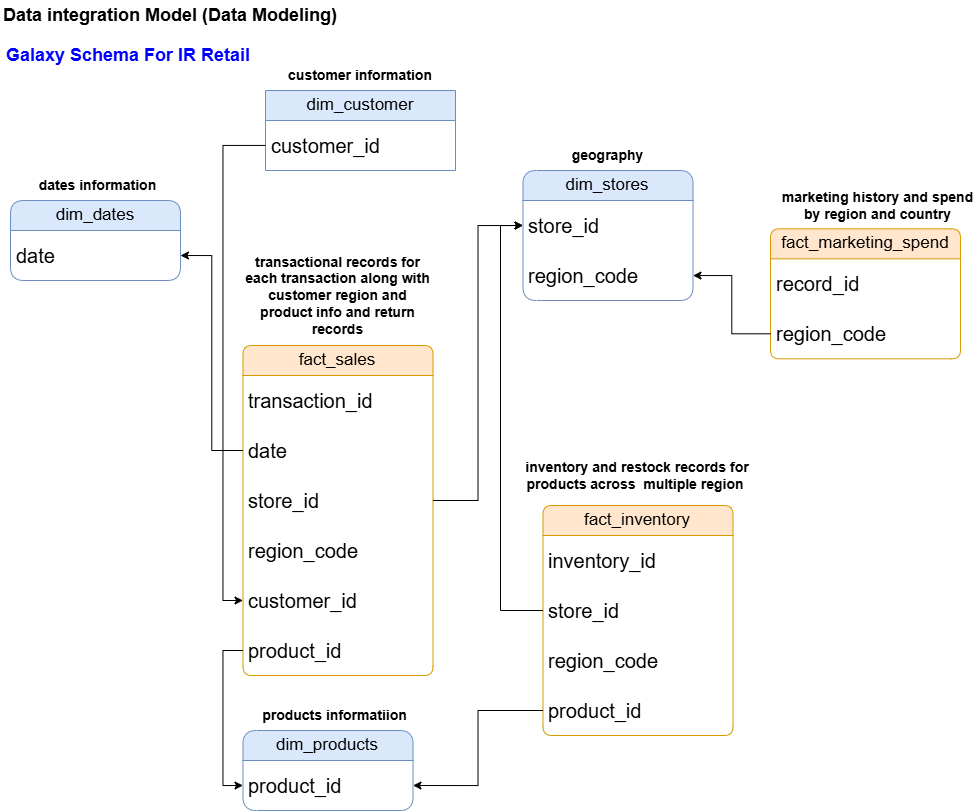

The diagram above was exported from draw.io. Its source (the exported page's mxGraphModel, read from the mxfile embedded in the PNG):
<mxGraphModel dx="1014" dy="772" grid="1" gridSize="10" guides="1" tooltips="1" connect="1" arrows="1" fold="1" page="1" pageScale="1" pageWidth="1100" pageHeight="850" math="0" shadow="0">
  <root>
    <mxCell id="0" />
    <mxCell id="1" parent="0" />
    <mxCell id="bskxyzaZZ1u-YKuAU4cn-1" parent="1" style="text;html=1;whiteSpace=wrap;strokeColor=none;fillColor=none;align=center;verticalAlign=middle;rounded=0;fontStyle=1;fontSize=18;" value="Data integration Model (Data Modeling&lt;span style=&quot;background-color: transparent; color: light-dark(rgb(0, 0, 0), rgb(255, 255, 255));&quot;&gt;)&lt;/span&gt;" vertex="1">
      <mxGeometry height="30" width="340" x="10" y="20" as="geometry" />
    </mxCell>
    <mxCell id="bskxyzaZZ1u-YKuAU4cn-24" parent="1" style="swimlane;fontStyle=0;childLayout=stackLayout;horizontal=1;startSize=30;horizontalStack=0;resizeParent=1;resizeParentMax=0;resizeLast=0;collapsible=1;marginBottom=0;whiteSpace=wrap;html=1;fontSize=17;fillColor=#dae8fc;strokeColor=#6c8ebf;" value="dim_customer" vertex="1">
      <mxGeometry height="80" width="190" x="275" y="110" as="geometry" />
    </mxCell>
    <mxCell id="bskxyzaZZ1u-YKuAU4cn-25" parent="bskxyzaZZ1u-YKuAU4cn-24" style="text;strokeColor=none;fillColor=none;align=left;verticalAlign=middle;spacingLeft=4;spacingRight=4;overflow=hidden;points=[[0,0.5],[1,0.5]];portConstraint=eastwest;rotatable=0;whiteSpace=wrap;html=1;fontSize=20;" value="customer_id" vertex="1">
      <mxGeometry height="50" width="190" y="30" as="geometry" />
    </mxCell>
    <mxCell id="bskxyzaZZ1u-YKuAU4cn-29" parent="1" style="swimlane;fontStyle=0;childLayout=stackLayout;horizontal=1;startSize=30;horizontalStack=0;resizeParent=1;resizeParentMax=0;resizeLast=0;collapsible=1;marginBottom=0;whiteSpace=wrap;html=1;fontSize=17;fillColor=#dae8fc;strokeColor=#6c8ebf;rounded=1;" value="dim_dates" vertex="1">
      <mxGeometry height="80" width="170" x="20" y="220" as="geometry" />
    </mxCell>
    <mxCell id="bskxyzaZZ1u-YKuAU4cn-30" parent="bskxyzaZZ1u-YKuAU4cn-29" style="text;strokeColor=none;fillColor=none;align=left;verticalAlign=middle;spacingLeft=4;spacingRight=4;overflow=hidden;points=[[0,0.5],[1,0.5]];portConstraint=eastwest;rotatable=0;whiteSpace=wrap;html=1;fontSize=20;rounded=1;" value="date" vertex="1">
      <mxGeometry height="50" width="170" y="30" as="geometry" />
    </mxCell>
    <mxCell id="bskxyzaZZ1u-YKuAU4cn-31" parent="1" style="text;html=1;whiteSpace=wrap;strokeColor=none;fillColor=none;align=center;verticalAlign=middle;rounded=0;fontStyle=1;fontSize=14;" value="customer&amp;nbsp;&lt;span style=&quot;background-color: transparent; color: light-dark(rgb(0, 0, 0), rgb(255, 255, 255));&quot;&gt;information&lt;/span&gt;" vertex="1">
      <mxGeometry height="30" width="60" x="340" y="80" as="geometry" />
    </mxCell>
    <mxCell id="bskxyzaZZ1u-YKuAU4cn-32" parent="1" style="text;html=1;whiteSpace=wrap;strokeColor=none;fillColor=none;align=center;verticalAlign=middle;rounded=0;fontStyle=1;fontSize=14;" value="dates&amp;nbsp;&lt;span style=&quot;background-color: transparent; color: light-dark(rgb(0, 0, 0), rgb(255, 255, 255));&quot;&gt;information&lt;/span&gt;" vertex="1">
      <mxGeometry height="30" width="65" x="75" y="190" as="geometry" />
    </mxCell>
    <mxCell id="bskxyzaZZ1u-YKuAU4cn-33" parent="1" style="swimlane;fontStyle=0;childLayout=stackLayout;horizontal=1;startSize=30;horizontalStack=0;resizeParent=1;resizeParentMax=0;resizeLast=0;collapsible=1;marginBottom=0;whiteSpace=wrap;html=1;fontSize=17;fillColor=#dae8fc;strokeColor=#6c8ebf;rounded=1;" value="dim_products" vertex="1">
      <mxGeometry height="80" width="170" x="252.5" y="750" as="geometry" />
    </mxCell>
    <mxCell id="bskxyzaZZ1u-YKuAU4cn-34" parent="bskxyzaZZ1u-YKuAU4cn-33" style="text;strokeColor=none;fillColor=none;align=left;verticalAlign=middle;spacingLeft=4;spacingRight=4;overflow=hidden;points=[[0,0.5],[1,0.5]];portConstraint=eastwest;rotatable=0;whiteSpace=wrap;html=1;fontSize=20;" value="product_id" vertex="1">
      <mxGeometry height="50" width="170" y="30" as="geometry" />
    </mxCell>
    <mxCell id="bskxyzaZZ1u-YKuAU4cn-35" parent="1" style="text;html=1;whiteSpace=wrap;strokeColor=none;fillColor=none;align=center;verticalAlign=middle;rounded=0;fontStyle=1;fontSize=14;" value="products informatiion" vertex="1">
      <mxGeometry height="30" width="205" x="242.5" y="720" as="geometry" />
    </mxCell>
    <mxCell id="bskxyzaZZ1u-YKuAU4cn-38" parent="1" style="swimlane;fontStyle=0;childLayout=stackLayout;horizontal=1;startSize=30;horizontalStack=0;resizeParent=1;resizeParentMax=0;resizeLast=0;collapsible=1;marginBottom=0;whiteSpace=wrap;html=1;fontSize=17;fillColor=#dae8fc;strokeColor=#6c8ebf;rounded=1;" value="dim_stores" vertex="1">
      <mxGeometry height="130" width="170" x="532.5" y="190" as="geometry" />
    </mxCell>
    <mxCell id="bskxyzaZZ1u-YKuAU4cn-52" parent="bskxyzaZZ1u-YKuAU4cn-38" style="text;strokeColor=none;fillColor=none;align=left;verticalAlign=middle;spacingLeft=4;spacingRight=4;overflow=hidden;points=[[0,0.5],[1,0.5]];portConstraint=eastwest;rotatable=0;whiteSpace=wrap;html=1;fontSize=20;" value="store_id" vertex="1">
      <mxGeometry height="50" width="170" y="30" as="geometry" />
    </mxCell>
    <mxCell id="bskxyzaZZ1u-YKuAU4cn-39" parent="bskxyzaZZ1u-YKuAU4cn-38" style="text;strokeColor=none;fillColor=none;align=left;verticalAlign=middle;spacingLeft=4;spacingRight=4;overflow=hidden;points=[[0,0.5],[1,0.5]];portConstraint=eastwest;rotatable=0;whiteSpace=wrap;html=1;fontSize=20;" value="region_code" vertex="1">
      <mxGeometry height="50" width="170" y="80" as="geometry" />
    </mxCell>
    <mxCell id="bskxyzaZZ1u-YKuAU4cn-40" parent="1" style="text;html=1;whiteSpace=wrap;strokeColor=none;fillColor=none;align=center;verticalAlign=middle;rounded=0;fontStyle=1;fontSize=14;" value="geography" vertex="1">
      <mxGeometry height="30" width="65" x="585" y="160" as="geometry" />
    </mxCell>
    <mxCell id="bskxyzaZZ1u-YKuAU4cn-41" parent="1" style="swimlane;fontStyle=0;childLayout=stackLayout;horizontal=1;startSize=30;horizontalStack=0;resizeParent=1;resizeParentMax=0;resizeLast=0;collapsible=1;marginBottom=0;whiteSpace=wrap;html=1;fontSize=17;fillColor=#ffe6cc;strokeColor=#d79b00;rounded=1;arcSize=10;" value="fact_marketing_spend" vertex="1">
      <mxGeometry height="130" width="190" x="780" y="248.33" as="geometry" />
    </mxCell>
    <mxCell id="bskxyzaZZ1u-YKuAU4cn-42" parent="bskxyzaZZ1u-YKuAU4cn-41" style="text;strokeColor=none;fillColor=none;align=left;verticalAlign=middle;spacingLeft=4;spacingRight=4;overflow=hidden;points=[[0,0.5],[1,0.5]];portConstraint=eastwest;rotatable=0;whiteSpace=wrap;html=1;fontSize=20;labelBorderColor=none;" value="record_id" vertex="1">
      <mxGeometry height="50" width="190" y="30" as="geometry" />
    </mxCell>
    <mxCell id="bskxyzaZZ1u-YKuAU4cn-48" parent="bskxyzaZZ1u-YKuAU4cn-41" style="text;strokeColor=none;fillColor=none;align=left;verticalAlign=middle;spacingLeft=4;spacingRight=4;overflow=hidden;points=[[0,0.5],[1,0.5]];portConstraint=eastwest;rotatable=0;whiteSpace=wrap;html=1;fontSize=20;labelBorderColor=none;" value="region_code" vertex="1">
      <mxGeometry height="50" width="190" y="80" as="geometry" />
    </mxCell>
    <mxCell id="bskxyzaZZ1u-YKuAU4cn-43" parent="1" style="text;html=1;whiteSpace=wrap;strokeColor=none;fillColor=none;align=center;verticalAlign=middle;rounded=0;fontStyle=1;fontSize=14;" value="marketing history and spend by region and country" vertex="1">
      <mxGeometry height="30" width="195" x="790" y="210" as="geometry" />
    </mxCell>
    <mxCell id="bskxyzaZZ1u-YKuAU4cn-53" edge="1" parent="1" source="bskxyzaZZ1u-YKuAU4cn-48" style="edgeStyle=orthogonalEdgeStyle;rounded=0;orthogonalLoop=1;jettySize=auto;html=1;" target="bskxyzaZZ1u-YKuAU4cn-39" value="">
      <mxGeometry relative="1" as="geometry" />
    </mxCell>
    <mxCell id="bskxyzaZZ1u-YKuAU4cn-54" parent="1" style="swimlane;fontStyle=0;childLayout=stackLayout;horizontal=1;startSize=30;horizontalStack=0;resizeParent=1;resizeParentMax=0;resizeLast=0;collapsible=1;marginBottom=0;whiteSpace=wrap;html=1;fontSize=17;fillColor=#ffe6cc;strokeColor=#d79b00;rounded=1;arcSize=10;" value="fact_sales" vertex="1">
      <mxGeometry height="330" width="190" x="252.5" y="365" as="geometry" />
    </mxCell>
    <mxCell id="bskxyzaZZ1u-YKuAU4cn-55" parent="bskxyzaZZ1u-YKuAU4cn-54" style="text;strokeColor=none;fillColor=none;align=left;verticalAlign=middle;spacingLeft=4;spacingRight=4;overflow=hidden;points=[[0,0.5],[1,0.5]];portConstraint=eastwest;rotatable=0;whiteSpace=wrap;html=1;fontSize=20;labelBorderColor=none;" value="transaction_id" vertex="1">
      <mxGeometry height="50" width="190" y="30" as="geometry" />
    </mxCell>
    <mxCell id="bskxyzaZZ1u-YKuAU4cn-56" parent="bskxyzaZZ1u-YKuAU4cn-54" style="text;strokeColor=none;fillColor=none;align=left;verticalAlign=middle;spacingLeft=4;spacingRight=4;overflow=hidden;points=[[0,0.5],[1,0.5]];portConstraint=eastwest;rotatable=0;whiteSpace=wrap;html=1;fontSize=20;labelBorderColor=none;" value="date" vertex="1">
      <mxGeometry height="50" width="190" y="80" as="geometry" />
    </mxCell>
    <mxCell id="bskxyzaZZ1u-YKuAU4cn-65" parent="bskxyzaZZ1u-YKuAU4cn-54" style="text;strokeColor=none;fillColor=none;align=left;verticalAlign=middle;spacingLeft=4;spacingRight=4;overflow=hidden;points=[[0,0.5],[1,0.5]];portConstraint=eastwest;rotatable=0;whiteSpace=wrap;html=1;fontSize=20;labelBorderColor=none;" value="store_id" vertex="1">
      <mxGeometry height="50" width="190" y="130" as="geometry" />
    </mxCell>
    <mxCell id="bskxyzaZZ1u-YKuAU4cn-66" parent="bskxyzaZZ1u-YKuAU4cn-54" style="text;strokeColor=none;fillColor=none;align=left;verticalAlign=middle;spacingLeft=4;spacingRight=4;overflow=hidden;points=[[0,0.5],[1,0.5]];portConstraint=eastwest;rotatable=0;whiteSpace=wrap;html=1;fontSize=20;labelBorderColor=none;" value="region_code" vertex="1">
      <mxGeometry height="50" width="190" y="180" as="geometry" />
    </mxCell>
    <mxCell id="bskxyzaZZ1u-YKuAU4cn-70" parent="bskxyzaZZ1u-YKuAU4cn-54" style="text;strokeColor=none;fillColor=none;align=left;verticalAlign=middle;spacingLeft=4;spacingRight=4;overflow=hidden;points=[[0,0.5],[1,0.5]];portConstraint=eastwest;rotatable=0;whiteSpace=wrap;html=1;fontSize=20;labelBorderColor=none;" value="customer_id" vertex="1">
      <mxGeometry height="50" width="190" y="230" as="geometry" />
    </mxCell>
    <mxCell id="bskxyzaZZ1u-YKuAU4cn-67" parent="bskxyzaZZ1u-YKuAU4cn-54" style="text;strokeColor=none;fillColor=none;align=left;verticalAlign=middle;spacingLeft=4;spacingRight=4;overflow=hidden;points=[[0,0.5],[1,0.5]];portConstraint=eastwest;rotatable=0;whiteSpace=wrap;html=1;fontSize=20;labelBorderColor=none;" value="product_id" vertex="1">
      <mxGeometry height="50" width="190" y="280" as="geometry" />
    </mxCell>
    <mxCell id="bskxyzaZZ1u-YKuAU4cn-57" parent="1" style="text;html=1;whiteSpace=wrap;strokeColor=none;fillColor=none;align=center;verticalAlign=middle;rounded=0;fontStyle=1;fontSize=14;" value="transactional records for each transaction along with customer region and product info and return records" vertex="1">
      <mxGeometry height="30" width="195" x="250" y="300" as="geometry" />
    </mxCell>
    <mxCell id="bskxyzaZZ1u-YKuAU4cn-58" parent="1" style="text;strokeColor=none;fillColor=none;align=left;verticalAlign=middle;spacingLeft=4;spacingRight=4;overflow=hidden;points=[[0,0.5],[1,0.5]];portConstraint=eastwest;rotatable=0;whiteSpace=wrap;html=1;fontSize=18;fontStyle=1;fontColor=#0000FF;" value="Galaxy Schema For IR Retail" vertex="1">
      <mxGeometry height="30" width="300" x="10" y="60" as="geometry" />
    </mxCell>
    <mxCell id="bskxyzaZZ1u-YKuAU4cn-59" parent="1" style="swimlane;fontStyle=0;childLayout=stackLayout;horizontal=1;startSize=30;horizontalStack=0;resizeParent=1;resizeParentMax=0;resizeLast=0;collapsible=1;marginBottom=0;whiteSpace=wrap;html=1;fontSize=17;fillColor=#ffe6cc;strokeColor=#d79b00;rounded=1;arcSize=10;" value="fact_inventory" vertex="1">
      <mxGeometry height="230" width="190" x="552.5" y="525" as="geometry" />
    </mxCell>
    <mxCell id="bskxyzaZZ1u-YKuAU4cn-60" parent="bskxyzaZZ1u-YKuAU4cn-59" style="text;strokeColor=none;fillColor=none;align=left;verticalAlign=middle;spacingLeft=4;spacingRight=4;overflow=hidden;points=[[0,0.5],[1,0.5]];portConstraint=eastwest;rotatable=0;whiteSpace=wrap;html=1;fontSize=20;labelBorderColor=none;" value="inventory_id" vertex="1">
      <mxGeometry height="50" width="190" y="30" as="geometry" />
    </mxCell>
    <mxCell id="bskxyzaZZ1u-YKuAU4cn-61" parent="bskxyzaZZ1u-YKuAU4cn-59" style="text;strokeColor=none;fillColor=none;align=left;verticalAlign=middle;spacingLeft=4;spacingRight=4;overflow=hidden;points=[[0,0.5],[1,0.5]];portConstraint=eastwest;rotatable=0;whiteSpace=wrap;html=1;fontSize=20;labelBorderColor=none;" value="store_id" vertex="1">
      <mxGeometry height="50" width="190" y="80" as="geometry" />
    </mxCell>
    <mxCell id="bskxyzaZZ1u-YKuAU4cn-63" parent="bskxyzaZZ1u-YKuAU4cn-59" style="text;strokeColor=none;fillColor=none;align=left;verticalAlign=middle;spacingLeft=4;spacingRight=4;overflow=hidden;points=[[0,0.5],[1,0.5]];portConstraint=eastwest;rotatable=0;whiteSpace=wrap;html=1;fontSize=20;labelBorderColor=none;" value="region_code" vertex="1">
      <mxGeometry height="50" width="190" y="130" as="geometry" />
    </mxCell>
    <mxCell id="bskxyzaZZ1u-YKuAU4cn-64" parent="bskxyzaZZ1u-YKuAU4cn-59" style="text;strokeColor=none;fillColor=none;align=left;verticalAlign=middle;spacingLeft=4;spacingRight=4;overflow=hidden;points=[[0,0.5],[1,0.5]];portConstraint=eastwest;rotatable=0;whiteSpace=wrap;html=1;fontSize=20;labelBorderColor=none;" value="product_id" vertex="1">
      <mxGeometry height="50" width="190" y="180" as="geometry" />
    </mxCell>
    <mxCell id="bskxyzaZZ1u-YKuAU4cn-62" parent="1" style="text;html=1;whiteSpace=wrap;strokeColor=none;fillColor=none;align=center;verticalAlign=middle;rounded=0;fontStyle=1;fontSize=14;" value="inventory and restock records for products across&amp;nbsp; multiple region&amp;nbsp;" vertex="1">
      <mxGeometry height="30" width="230" x="532.5" y="480" as="geometry" />
    </mxCell>
    <mxCell id="bskxyzaZZ1u-YKuAU4cn-71" edge="1" parent="1" source="bskxyzaZZ1u-YKuAU4cn-25" style="edgeStyle=orthogonalEdgeStyle;rounded=0;orthogonalLoop=1;jettySize=auto;html=1;entryX=0;entryY=0.5;entryDx=0;entryDy=0;" target="bskxyzaZZ1u-YKuAU4cn-70">
      <mxGeometry relative="1" as="geometry" />
    </mxCell>
    <mxCell id="bskxyzaZZ1u-YKuAU4cn-72" edge="1" parent="1" source="bskxyzaZZ1u-YKuAU4cn-65" style="edgeStyle=orthogonalEdgeStyle;rounded=0;orthogonalLoop=1;jettySize=auto;html=1;entryX=0;entryY=0.5;entryDx=0;entryDy=0;" target="bskxyzaZZ1u-YKuAU4cn-52">
      <mxGeometry relative="1" as="geometry" />
    </mxCell>
    <mxCell id="bskxyzaZZ1u-YKuAU4cn-73" edge="1" parent="1" source="bskxyzaZZ1u-YKuAU4cn-67" style="edgeStyle=orthogonalEdgeStyle;rounded=0;orthogonalLoop=1;jettySize=auto;html=1;entryX=0;entryY=0.5;entryDx=0;entryDy=0;" target="bskxyzaZZ1u-YKuAU4cn-34">
      <mxGeometry relative="1" as="geometry" />
    </mxCell>
    <mxCell id="bskxyzaZZ1u-YKuAU4cn-74" edge="1" parent="1" source="bskxyzaZZ1u-YKuAU4cn-56" style="edgeStyle=orthogonalEdgeStyle;rounded=0;orthogonalLoop=1;jettySize=auto;html=1;exitX=0;exitY=0.5;exitDx=0;exitDy=0;entryX=1;entryY=0.5;entryDx=0;entryDy=0;" target="bskxyzaZZ1u-YKuAU4cn-30">
      <mxGeometry relative="1" as="geometry" />
    </mxCell>
    <mxCell id="bskxyzaZZ1u-YKuAU4cn-75" edge="1" parent="1" source="bskxyzaZZ1u-YKuAU4cn-61" style="edgeStyle=orthogonalEdgeStyle;rounded=0;orthogonalLoop=1;jettySize=auto;html=1;exitX=0;exitY=0.5;exitDx=0;exitDy=0;entryX=0;entryY=0.5;entryDx=0;entryDy=0;" target="bskxyzaZZ1u-YKuAU4cn-52">
      <mxGeometry relative="1" as="geometry">
        <Array as="points">
          <mxPoint x="510" y="630" />
          <mxPoint x="510" y="245" />
        </Array>
        <mxPoint x="510.02999999999975" y="633.33" as="sourcePoint" />
        <mxPoint x="520" y="270" as="targetPoint" />
      </mxGeometry>
    </mxCell>
    <mxCell id="bskxyzaZZ1u-YKuAU4cn-76" edge="1" parent="1" source="bskxyzaZZ1u-YKuAU4cn-64" style="edgeStyle=orthogonalEdgeStyle;rounded=0;orthogonalLoop=1;jettySize=auto;html=1;entryX=1;entryY=0.5;entryDx=0;entryDy=0;" target="bskxyzaZZ1u-YKuAU4cn-34">
      <mxGeometry relative="1" as="geometry" />
    </mxCell>
  </root>
</mxGraphModel>